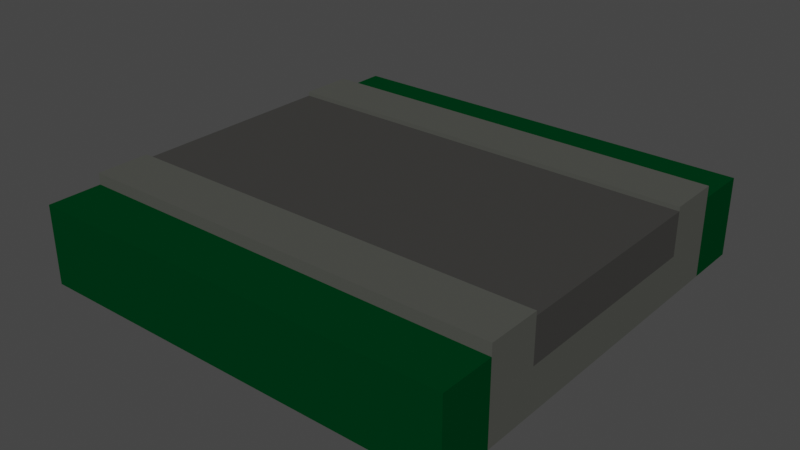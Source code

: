 # Source: rovnacesta.blend  (saved by Blender 3.6.13; exported with 4.5.12 LTS)
import bpy
from mathutils import Matrix  # noqa: F401  (used for matrix-valued properties, if any)

bpy.ops.wm.read_factory_settings(use_empty=True)
scene = bpy.context.scene
scene.name = 'Scene'

# ---- collections
col_collection = bpy.data.collections.new('Collection'); scene.collection.children.link(col_collection)

# ---- materials (node trees are filled in below, after node groups)
mat_grass = bpy.data.materials.new('Grass')
mat_grass.use_transparent_shadow = False
mat_grass.roughness = 1.0
mat_stone = bpy.data.materials.new('Stone')
mat_stone.use_transparent_shadow = False
mat_stone.roughness = 1.0
mat_asphalt = bpy.data.materials.new('Asphalt')
mat_asphalt.use_transparent_shadow = False
mat_asphalt.roughness = 1.0

# ---- material node trees
mat_grass.use_nodes = True; mat_grass.node_tree.nodes.clear()
_N = mat_grass.node_tree.nodes; _L = mat_grass.node_tree.links
n0 = _N.new('ShaderNodeBsdfPrincipled'); n0.name = 'Principled BSDF'; n0.location = (0, 300)
n0.distribution = 'GGX'
n0.subsurface_method = 'RANDOM_WALK_SKIN'
n0.inputs[0].default_value = (0.0, 0.04, 0.01, 1.0)
n0.inputs[2].default_value = 1.0
n0.inputs[3].default_value = 1.45
n0.inputs[13].default_value = 0.0
n0.inputs[27].default_value = (0.0, 0.0, 0.0, 1.0)
n0.inputs[28].default_value = 1.0
n1 = _N.new('ShaderNodeOutputMaterial'); n1.name = 'Material Output'; n1.location = (280, 300)
_L.new(n0.outputs[0], n1.inputs[0])
n1.is_active_output = True
mat_stone.use_nodes = True; mat_stone.node_tree.nodes.clear()
_N = mat_stone.node_tree.nodes; _L = mat_stone.node_tree.links
n0 = _N.new('ShaderNodeBsdfPrincipled'); n0.name = 'Principled BSDF'; n0.location = (0, 300)
n0.distribution = 'GGX'
n0.subsurface_method = 'RANDOM_WALK_SKIN'
n0.inputs[0].default_value = (0.07771, 0.08, 0.0712, 1.0)
n0.inputs[2].default_value = 1.0
n0.inputs[3].default_value = 1.45
n0.inputs[13].default_value = 0.0
n0.inputs[27].default_value = (0.0, 0.0, 0.0, 1.0)
n0.inputs[28].default_value = 1.0
n1 = _N.new('ShaderNodeOutputMaterial'); n1.name = 'Material Output'; n1.location = (280, 300)
_L.new(n0.outputs[0], n1.inputs[0])
n1.is_active_output = True
mat_asphalt.use_nodes = True; mat_asphalt.node_tree.nodes.clear()
_N = mat_asphalt.node_tree.nodes; _L = mat_asphalt.node_tree.links
n0 = _N.new('ShaderNodeBsdfPrincipled'); n0.name = 'Principled BSDF'; n0.location = (0, 300)
n0.distribution = 'GGX'
n0.subsurface_method = 'RANDOM_WALK_SKIN'
n0.inputs[0].default_value = (0.05, 0.04902, 0.0465, 1.0)
n0.inputs[2].default_value = 1.0
n0.inputs[3].default_value = 1.45
n0.inputs[13].default_value = 0.0
n0.inputs[27].default_value = (0.0, 0.0, 0.0, 1.0)
n0.inputs[28].default_value = 1.0
n1 = _N.new('ShaderNodeOutputMaterial'); n1.name = 'Material Output'; n1.location = (280, 300)
_L.new(n0.outputs[0], n1.inputs[0])
n1.is_active_output = True

# ---- world
world_world = bpy.data.worlds.new('World'); scene.world = world_world
world_world.use_nodes = True; world_world.node_tree.nodes.clear()
_N = world_world.node_tree.nodes; _L = world_world.node_tree.links
n0 = _N.new('ShaderNodeOutputWorld'); n0.name = 'World Output'; n0.location = (300, 300)
n1 = _N.new('ShaderNodeBackground'); n1.name = 'Background'; n1.location = (10, 300)
n1.inputs[0].default_value = (0.05088, 0.05088, 0.05088, 1.0)
_L.new(n1.outputs[0], n0.inputs[0])
n0.is_active_output = True
world_world.color = (0.05088, 0.05088, 0.05088)
world_world.use_sun_shadow = False
world_world.sun_shadow_jitter_overblur = 0.0

# ---- meshes
me_roadtile_162 = bpy.data.meshes.new('roadTile_162')
me_roadtile_162.from_pydata([(0.0, 0.55, 0.0), (3.465e-14, 0.55, -0.375), (1.733e-14, 6.317e-16, -0.375), (0.0, 6.317e-16, 0.0), (3.0, 0.55, -5.198e-14), (3.0, 0.55, -0.375), (3.0, 0.0, -5.198e-14), (3.0, 0.0, -0.375), (5.775e-14, 9.024e-16, -2.625), (6.93e-14, 9.024e-16, -3.0), (3.0, 9.024e-16, -3.0), (3.0, 6.317e-16, -2.625), (3.465e-14, 0.63, -0.375), (6.93e-14, 0.63, -0.75), (6.93e-14, 0.6, -0.75), (6.93e-14, 0.3, -0.75), (4.62e-14, 0.3, -2.25), (5.198e-14, 0.6, -2.25), (5.198e-14, 0.63, -2.25), (5.775e-14, 0.63, -2.625), (5.775e-14, 0.55, -2.625), (3.0, 0.63, -0.375), (3.0, 0.63, -0.75), (3.0, 0.55, -2.625), (3.0, 0.63, -2.625), (3.0, 0.63, -2.25), (3.0, 0.6, -2.25), (3.0, 0.3, -2.25), (3.0, 0.3, -0.75), (3.0, 0.6, -0.75), (3.0, 0.55, -3.0), (6.93e-14, 0.55, -3.0)], [], [(0, 1, 2, 3), (4, 5, 1, 0), (6, 7, 5, 4), (3, 2, 8, 9, 10, 11, 7, 6), (8, 2, 1, 12, 13, 14, 15, 16, 17, 18, 19, 20), (21, 12, 1, 5), (13, 12, 21, 22), (7, 11, 23, 24, 25, 26, 27, 28, 29, 22, 21, 5), (30, 23, 11, 10), (31, 20, 23, 30), (9, 8, 20, 31), (10, 9, 31, 30), (19, 24, 23, 20), (25, 24, 19, 18), (17, 26, 25, 18), (26, 17, 14, 29), (17, 16, 15, 14), (29, 14, 13, 22), (29, 28, 27, 26), (3, 6, 4, 0)])
me_roadtile_162.polygons.foreach_set('material_index', [0, 0, 0, 0, 1, 1, 1, 1, 0, 0, 0, 0, 1, 1, 1, 2, 2, 1, 2, 0])
_uv = me_roadtile_162.uv_layers.new(name='UVMap')
_uv.uv.foreach_set('vector', [0.0, 0.55, -0.375, 0.55, -0.375, 6.317e-16, 0.0, 6.317e-16, 3.0, 5.198e-14, 3.0, 0.375, 3.465e-14, 0.375, 0.0, 0.0, 2.83e-13, 3.15e-14, 0.375, 3.15e-14, 0.375, 0.55, 2.83e-13, 0.55, 3.8e-32, 7.835e-33, -1.733e-14, 0.375, -5.775e-14, 2.625, -6.93e-14, 3.0, -3.0, 3.0, -3.0, 2.625, -3.0, 0.375, -3.0, 5.198e-14, -2.625, 9.024e-16, -0.375, 6.317e-16, -0.375, 0.55, -0.375, 0.63, -0.75, 0.63, -0.75, 0.6, -0.75, 0.3, -2.25, 0.3, -2.25, 0.6, -2.25, 0.63, -2.625, 0.63, -2.625, 0.55, 3.0, 0.63, 4.043e-14, 0.63, 4.043e-14, 0.55, 3.0, 0.55, 6.93e-14, 0.75, 3.465e-14, 0.375, 3.0, 0.375, 3.0, 0.75, 0.375, 5.701e-14, 2.625, 5.764e-14, 2.625, 0.55, 2.625, 0.63, 2.25, 0.63, 2.25, 0.6, 2.25, 0.3, 0.75, 0.3, 0.75, 0.6, 0.75, 0.63, 0.375, 0.63, 0.375, 0.55, 3.0, 0.55, 2.625, 0.55, 2.625, 8.507e-15, 3.0, 8.778e-15, 6.93e-14, 3.0, 5.775e-14, 2.625, 3.0, 2.625, 3.0, 3.0, -3.0, 9.024e-16, -2.625, 9.024e-16, -2.625, 0.55, -3.0, 0.55, -3.0, 9.024e-16, -1.184e-13, 9.024e-16, -1.184e-13, 0.55, -3.0, 0.55, -9.818e-14, 0.63, -3.0, 0.63, -3.0, 0.55, -9.818e-14, 0.55, 3.0, 2.25, 3.0, 2.625, 5.775e-14, 2.625, 5.198e-14, 2.25, 8.886e-14, 0.6, 3.0, 0.6, 3.0, 0.63, 8.886e-14, 0.63, 3.0, 2.25, 5.198e-14, 2.25, 6.93e-14, 0.75, 3.0, 0.75, -2.25, 0.6, -2.25, 0.3, -0.75, 0.3, -0.75, 0.6, -3.0, 0.6, -8.16e-14, 0.6, -8.16e-14, 0.63, -3.0, 0.63, 0.75, 0.6, 0.75, 0.3, 2.25, 0.3, 2.25, 0.6, 0.0, 6.317e-16, 3.0, -4.204e-45, 3.0, 0.55, 0.0, 0.55])
me_roadtile_162.materials.append(mat_grass)
me_roadtile_162.materials.append(mat_stone)
me_roadtile_162.materials.append(mat_asphalt)
me_roadtile_162.update()
me_roadtile_162.normals_split_custom_set([tuple(v) for v in zip(*[iter([-1.0, 1.575e-14, -6.93e-14, -1.0, 1.575e-14, -6.93e-14, -1.0, 1.575e-14, -6.93e-14, -1.0, 1.575e-14, -6.93e-14, 0.0, 1.0, 1.694e-14, 0.0, 1.0, 1.694e-14, 0.0, 1.0, 1.694e-14, 0.0, 1.0, 1.694e-14, 1.0, 0.0, 0.0, 1.0, 0.0, 0.0, 1.0, 0.0, 0.0, 1.0, 0.0, 0.0, -1.448e-16, -1.0, -1.955e-16, -1.448e-16, -1.0, -1.955e-16, -1.448e-16, -1.0, -1.955e-16, -1.448e-16, -1.0, -1.955e-16, -1.448e-16, -1.0, -1.955e-16, -1.448e-16, -1.0, -1.955e-16, -1.448e-16, -1.0, -1.955e-16, -1.448e-16, -1.0, -1.955e-16, -1.0, 4.578e-14, -2.808e-14, -1.0, 4.578e-14, -2.808e-14, -1.0, 4.578e-14, -2.808e-14, -1.0, 4.578e-14, -2.808e-14, -1.0, 4.578e-14, -2.808e-14, -1.0, 4.578e-14, -2.808e-14, -1.0, 4.578e-14, -2.808e-14, -1.0, 4.578e-14, -2.808e-14, -1.0, 4.578e-14, -2.808e-14, -1.0, 4.578e-14, -2.808e-14, -1.0, 4.578e-14, -2.808e-14, -1.0, 4.578e-14, -2.808e-14, 0.0, 0.0, 1.0, 0.0, 0.0, 1.0, 0.0, 0.0, 1.0, 0.0, 0.0, 1.0, 0.0, 1.0, 0.0, 0.0, 1.0, 0.0, 0.0, 1.0, 0.0, 0.0, 1.0, 0.0, 1.0, 0.0, 0.0, 1.0, 0.0, 0.0, 1.0, 0.0, 0.0, 1.0, 0.0, 0.0, 1.0, 0.0, 0.0, 1.0, 0.0, 0.0, 1.0, 0.0, 0.0, 1.0, 0.0, 0.0, 1.0, 0.0, 0.0, 1.0, 0.0, 0.0, 1.0, 0.0, 0.0, 1.0, 0.0, 0.0, 1.0, 0.0, 0.0, 1.0, 0.0, 0.0, 1.0, 0.0, 0.0, 1.0, 0.0, 0.0, 0.0, 1.0, 0.0, 0.0, 1.0, 0.0, 0.0, 1.0, 0.0, 0.0, 1.0, 0.0, -1.0, 0.0, -3.08e-14, -1.0, 0.0, -3.08e-14, -1.0, 0.0, -3.08e-14, -1.0, 0.0, -3.08e-14, 0.0, 0.0, -1.0, 0.0, 0.0, -1.0, 0.0, 0.0, -1.0, 0.0, 0.0, -1.0, 0.0, 0.0, -1.0, 0.0, 0.0, -1.0, 0.0, 0.0, -1.0, 0.0, 0.0, -1.0, 0.0, 1.0, 3.234e-15, 0.0, 1.0, 3.234e-15, 0.0, 1.0, 3.234e-15, 0.0, 1.0, 3.234e-15, 0.0, 0.0, 1.0, 0.0, 0.0, 1.0, 0.0, 0.0, 1.0, 0.0, 0.0, 1.0, 0.0, 1.0, 0.0, 0.0, 1.0, 0.0, 0.0, 1.0, 0.0, 0.0, 1.0, 0.0, -1.0, 9.626e-15, 1.348e-14, -1.0, 9.626e-15, 1.348e-14, -1.0, 9.626e-15, 1.348e-14, -1.0, 9.626e-15, 1.348e-14, 0.0, 0.0, -1.0, 0.0, 0.0, -1.0, 0.0, 0.0, -1.0, 0.0, 0.0, -1.0, 1.0, 0.0, 0.0, 1.0, 0.0, 0.0, 1.0, 0.0, 0.0, 1.0, 0.0, 0.0, 1.733e-14, 0.0, 1.0, 1.733e-14, 0.0, 1.0, 1.733e-14, 0.0, 1.0, 1.733e-14, 0.0, 1.0])] * 3)])

# ---- objects
ob_roadtile_162 = bpy.data.objects.new('roadTile_162', me_roadtile_162)

# ---- transforms, parenting, visibility, modifiers, constraints
ob_roadtile_162.location = (0.0, 0.0, 0.0)
ob_roadtile_162.rotation_euler = (1.571, -0.0, 0.0)
ob_roadtile_162.scale = (0.3317, 0.3317, 0.3317)

# ---- collection membership
col_collection.objects.link(ob_roadtile_162)

# ---- scene / render settings (as saved in the file)
scene.frame_start = 1; scene.frame_end = 250; scene.frame_set(1)
scene.render.engine = 'BLENDER_EEVEE_NEXT'
scene.cycles.sampling_pattern = 'TABULATED_SOBOL'
scene.view_settings.view_transform = 'Filmic'
bpy.context.view_layer.update()

# ---- added for rendering (the .blend has no active camera and no usable light): camera, sun
cam_auto = bpy.data.cameras.new('AutoCamera')
cam_auto.lens = 50.0
cam_auto.sensor_width = 36.0
cam_auto.clip_end = 1000.0
ob_auto_camera = bpy.data.objects.new('AutoCamera', cam_auto)
scene.collection.objects.link(ob_auto_camera)
ob_auto_camera.location = (1.8137, -1.08194, 1.15743)
ob_auto_camera.rotation_euler = (1.09748, -7.21219e-08, 0.694738)
scene.camera = ob_auto_camera
light_auto_sun = bpy.data.lights.new('AutoSun', 'SUN')
light_auto_sun.energy = 3.0
light_auto_sun.angle = 0.0523599
ob_auto_sun = bpy.data.objects.new('AutoSun', light_auto_sun)
scene.collection.objects.link(ob_auto_sun)
ob_auto_sun.rotation_euler = (0.872665, 0.174533, 0.523599)
bpy.context.view_layer.update()
